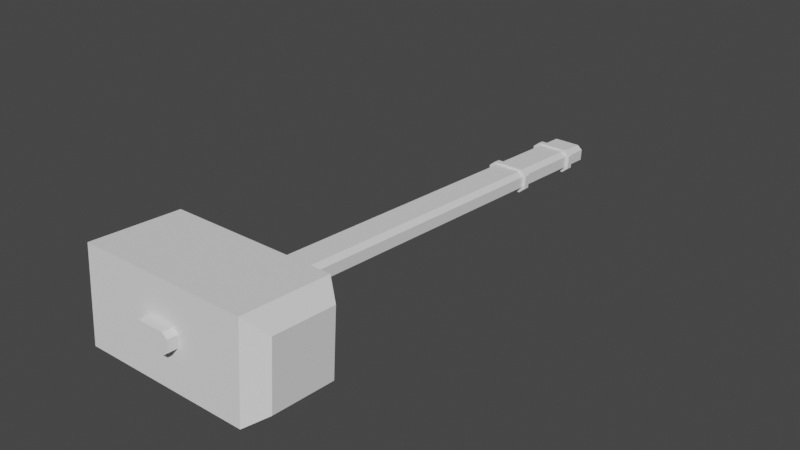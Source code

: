 # Source: hammah.blend  (saved by Blender 2.92.15; exported with 4.5.12 LTS)
import bpy
from mathutils import Matrix  # noqa: F401  (used for matrix-valued properties, if any)

bpy.ops.wm.read_factory_settings(use_empty=True)
scene = bpy.context.scene
scene.name = 'Scene'

# ---- collections
col_collection = bpy.data.collections.new('Collection'); scene.collection.children.link(col_collection)
col_collection_2 = bpy.data.collections.new('Collection 2'); scene.collection.children.link(col_collection_2)

# ---- world
world_world = bpy.data.worlds.new('World'); scene.world = world_world
world_world.use_nodes = True; world_world.node_tree.nodes.clear()
_N = world_world.node_tree.nodes; _L = world_world.node_tree.links
n0 = _N.new('ShaderNodeOutputWorld'); n0.name = 'World Output'; n0.location = (300, 300)
n1 = _N.new('ShaderNodeBackground'); n1.name = 'Background'; n1.location = (10, 300)
n1.inputs[0].default_value = (0.05088, 0.05088, 0.05088, 1.0)
_L.new(n1.outputs[0], n0.inputs[0])
n0.is_active_output = True
world_world.color = (0.05088, 0.05088, 0.05088)
world_world.use_sun_shadow = False
world_world.sun_shadow_jitter_overblur = 0.0

# ---- meshes
me_cube_002 = bpy.data.meshes.new('Cube.002')
me_cube_002.from_pydata([(-0.8319, -0.8847, -1.0), (-1.159, -0.5038, -1.0), (-1.159, -0.5038, 3.309), (-0.8319, -0.8847, 3.309), (-1.159, 0.5038, -1.0), (-0.8319, 0.8847, -1.0), (-0.8319, 0.8847, 3.309), (-1.159, 0.5038, 3.309), (1.159, -0.5038, -1.0), (0.8319, -0.8847, -1.0), (0.8319, -0.8847, 3.309), (1.159, -0.5038, 3.309), (0.8319, 0.8847, -1.0), (1.159, 0.5038, -1.0), (1.159, 0.5038, 3.309), (0.8319, 0.8847, 3.309), (-0.8319, -0.8847, -0.8083), (-0.8319, -0.8847, -0.1417), (-1.159, -0.5038, -0.1417), (-1.159, -0.5038, -0.8083), (-0.8319, 0.8847, -0.1417), (-0.8319, 0.8847, -0.8083), (-1.159, 0.5038, -0.8083), (-1.159, 0.5038, -0.1417), (1.159, 0.5038, -0.1417), (1.159, 0.5038, -0.8083), (0.8319, 0.8847, -0.8083), (0.8319, 0.8847, -0.1417), (0.8319, -0.8847, -0.1417), (0.8319, -0.8847, -0.8083), (1.159, -0.5038, -0.8083), (1.159, -0.5038, -0.1417), (-0.974, -1.11, -0.8083), (-0.974, -1.11, -0.1417), (-1.357, -0.6323, -0.1417), (-1.357, -0.6323, -0.8083), (-0.974, 1.11, -0.1417), (-0.974, 1.11, -0.8083), (-1.357, 0.6323, -0.8083), (-1.357, 0.6323, -0.1417), (1.357, 0.6323, -0.1417), (1.357, 0.6323, -0.8083), (0.974, 1.11, -0.8083), (0.974, 1.11, -0.1417), (0.974, -1.11, -0.1417), (0.974, -1.11, -0.8083), (1.357, -0.6323, -0.8083), (1.357, -0.6323, -0.1417), (-0.974, -1.11, -0.7615), (-0.974, -1.11, -0.1885), (-1.357, -0.6323, -0.1885), (-1.357, -0.6323, -0.7615), (-0.974, 1.11, -0.1885), (-0.974, 1.11, -0.7615), (-1.357, 0.6323, -0.7615), (-1.357, 0.6323, -0.1885), (1.357, 0.6323, -0.1885), (1.357, 0.6323, -0.7615), (0.974, 1.11, -0.7615), (0.974, 1.11, -0.1885), (0.974, -1.11, -0.1885), (0.974, -1.11, -0.7615), (1.357, -0.6323, -0.7615), (1.357, -0.6323, -0.1885), (-0.815, -0.9289, -0.7615), (-0.815, -0.9289, -0.1885), (-1.136, -0.529, -0.1885), (-1.136, -0.529, -0.7615), (-0.815, 0.9289, -0.1885), (-0.815, 0.9289, -0.7615), (-1.136, 0.529, -0.7615), (-1.136, 0.529, -0.1885), (1.136, 0.529, -0.1885), (1.136, 0.529, -0.7615), (0.815, 0.9289, -0.7615), (0.815, 0.9289, -0.1885), (0.815, -0.9289, -0.1885), (0.815, -0.9289, -0.7615), (1.136, -0.529, -0.7615), (1.136, -0.529, -0.1885), (-5.105, 4.111, 3.233), (-6.227, 2.89, 3.131), (-5.105, 0.9114, 3.233), (-6.227, 0.8897, 3.131), (-1.178, 4.111, 3.233), (-0.8204, 0.9114, 3.233), (-1.178, 1.442, 3.233), (-1.536, 0.9114, 3.233), (-1.178, 0.3811, 3.233), (-5.105, 0.4084, 3.233), (-6.226, 0.4146, 3.131), (-0.8029, 4.111, 3.233), (-5.105, 1.466, 3.233), (-6.227, 1.467, 3.131), (5.105, 4.111, 3.233), (0.0, 4.111, 3.233), (6.227, 2.89, 3.131), (5.105, 0.9114, 3.233), (6.227, 0.8897, 3.131), (0.0, 0.9114, 3.233), (1.178, 4.111, 3.233), (0.8204, 0.9114, 3.233), (1.178, 1.442, 3.233), (1.536, 0.9114, 3.233), (1.178, 0.3811, 3.233), (5.105, 0.4084, 3.233), (6.226, 0.4146, 3.131), (0.8029, 4.111, 3.233), (5.105, 1.466, 3.233), (6.227, 1.467, 3.131), (-5.105, -4.111, 3.233), (-6.227, -2.89, 3.131), (-5.105, 0.0, 3.233), (-6.227, 0.0, 3.131), (-5.105, -0.9114, 3.233), (-6.227, -0.8897, 3.131), (-1.178, -4.111, 3.233), (-1.178, 0.0, 3.233), (-0.8204, -0.9114, 3.233), (-1.178, -1.442, 3.233), (-1.536, -0.9114, 3.233), (-1.178, -0.3811, 3.233), (-5.105, -0.4084, 3.233), (-6.226, -0.4146, 3.131), (-0.8029, -4.111, 3.233), (-5.105, -1.466, 3.233), (-6.227, -1.467, 3.131), (5.105, -4.111, 3.233), (0.0, -4.111, 3.233), (6.227, -2.89, 3.131), (5.105, 0.0, 3.233), (6.227, 0.0, 3.131), (5.105, -0.9114, 3.233), (6.227, -0.8897, 3.131), (0.0, -0.9114, 3.233), (1.178, -4.111, 3.233), (1.178, 0.0, 3.233), (0.8204, -0.9114, 3.233), (1.178, -1.442, 3.233), (1.536, -0.9114, 3.233), (1.178, -0.3811, 3.233), (5.105, -0.4084, 3.233), (6.226, -0.4146, 3.131), (0.8029, -4.111, 3.233), (5.105, -1.466, 3.233), (6.227, -1.467, 3.131), (-5.105, 4.111, 2.545), (-6.227, 2.89, 2.647), (-5.105, 4.111, 2.889), (-6.227, 2.89, 2.889), (-5.105, 0.9114, 2.545), (-6.227, 0.8897, 2.647), (-6.227, 0.8897, 2.889), (-1.178, 4.111, 2.545), (-1.178, 4.111, 2.889), (-0.8204, 0.9114, 2.545), (-1.178, 1.442, 2.545), (-1.536, 0.9114, 2.545), (-1.178, 0.3811, 2.545), (-5.105, 0.4084, 2.545), (-6.226, 0.4146, 2.647), (-6.226, 0.4146, 2.889), (-0.8029, 4.111, 2.545), (-0.8029, 4.111, 2.889), (-0.8204, 0.9114, 2.889), (-1.178, 0.3811, 2.889), (-5.105, 1.466, 2.545), (-6.227, 1.467, 2.647), (-6.227, 1.466, 2.889), (5.105, 4.111, 2.545), (0.0, 4.111, 2.545), (6.227, 2.89, 2.647), (5.105, 4.111, 2.889), (0.0, 4.111, 2.889), (6.227, 2.89, 2.889), (5.105, 0.9114, 2.545), (6.227, 0.8897, 2.647), (6.227, 0.8897, 2.889), (0.0, 0.9114, 2.545), (1.178, 4.111, 2.545), (1.178, 4.111, 2.889), (0.8204, 0.9114, 2.545), (1.178, 1.442, 2.545), (1.536, 0.9114, 2.545), (1.178, 0.3811, 2.545), (5.105, 0.4084, 2.545), (6.226, 0.4146, 2.647), (6.226, 0.4146, 2.889), (0.8029, 4.111, 2.545), (0.8029, 4.111, 2.889), (0.0, 0.9114, 2.889), (0.8204, 0.9114, 2.889), (1.178, 0.3811, 2.889), (5.105, 1.466, 2.545), (6.227, 1.467, 2.647), (6.227, 1.466, 2.889), (-5.105, -4.111, 2.545), (-6.227, -2.89, 2.647), (-5.105, -4.111, 2.889), (-6.227, -2.89, 2.889), (-5.105, 0.0, 2.545), (-6.227, 0.0, 2.647), (-6.227, 0.0, 2.889), (-5.105, -0.9114, 2.545), (-6.227, -0.8897, 2.647), (-6.227, -0.8897, 2.889), (-1.178, -4.111, 2.545), (-1.178, -4.111, 2.889), (-1.178, 0.0, 2.545), (-0.8204, -0.9114, 2.545), (-1.178, -1.442, 2.545), (-1.536, -0.9114, 2.545), (-1.178, -0.3811, 2.545), (-5.105, -0.4084, 2.545), (-6.226, -0.4146, 2.647), (-6.226, -0.4146, 2.889), (-0.8029, -4.111, 2.545), (-0.8029, -4.111, 2.889), (-1.178, 0.0, 2.889), (-0.8204, -0.9114, 2.889), (-1.178, -0.3811, 2.889), (-5.105, -1.466, 2.545), (-6.227, -1.467, 2.647), (-6.227, -1.466, 2.889), (5.105, -4.111, 2.545), (0.0, -4.111, 2.545), (6.227, -2.89, 2.647), (5.105, -4.111, 2.889), (0.0, -4.111, 2.889), (6.227, -2.89, 2.889), (5.105, 0.0, 2.545), (6.227, 0.0, 2.647), (6.227, 0.0, 2.889), (5.105, -0.9114, 2.545), (6.227, -0.8897, 2.647), (6.227, -0.8897, 2.889), (0.0, -0.9114, 2.545), (1.178, -4.111, 2.545), (1.178, -4.111, 2.889), (1.178, 0.0, 2.545), (0.8204, -0.9114, 2.545), (1.178, -1.442, 2.545), (1.536, -0.9114, 2.545), (1.178, -0.3811, 2.545), (5.105, -0.4084, 2.545), (6.226, -0.4146, 2.647), (6.226, -0.4146, 2.889), (0.8029, -4.111, 2.545), (0.8029, -4.111, 2.889), (0.0, -0.9114, 2.889), (1.178, 0.0, 2.889), (0.8204, -0.9114, 2.889), (1.178, -0.3811, 2.889), (5.105, -1.466, 2.545), (6.227, -1.467, 2.647), (6.227, -1.466, 2.889)], [], [(10, 17, 28), (14, 31, 24), (10, 11, 15), (2, 23, 18), (6, 27, 20), (3, 18, 17), (5, 22, 21), (13, 26, 25), (9, 30, 29), (0, 1, 5), (28, 11, 10), (27, 36, 20), (24, 15, 14), (29, 46, 45), (20, 7, 6), (21, 42, 26), (16, 1, 0), (17, 44, 28), (21, 12, 5), (28, 47, 31), (19, 4, 1), (17, 34, 33), (25, 8, 13), (29, 32, 16), (29, 0, 9), (16, 35, 19), (61, 46, 62), (41, 58, 57), (53, 38, 54), (49, 34, 50), (36, 59, 52), (34, 55, 50), (40, 63, 56), (44, 49, 60), (27, 40, 43), (19, 38, 22), (26, 41, 25), (23, 34, 18), (20, 39, 23), (25, 46, 30), (21, 38, 37), (31, 40, 24), (45, 48, 32), (49, 76, 60), (57, 46, 41), (48, 67, 51), (51, 38, 35), (61, 78, 77), (37, 58, 42), (61, 64, 48), (48, 35, 32), (59, 68, 52), (52, 39, 36), (60, 79, 63), (40, 59, 43), (53, 74, 58), (60, 47, 44), (58, 73, 57), (76, 64, 77), (72, 78, 73), (66, 70, 67), (68, 74, 69), (65, 67, 64), (69, 71, 68), (73, 75, 72), (77, 79, 76), (49, 66, 65), (57, 78, 62), (52, 71, 55), (63, 72, 56), (53, 70, 69), (54, 67, 70), (59, 72, 75), (50, 71, 66), (92, 81, 93), (91, 173, 163), (93, 149, 168), (148, 81, 80), (84, 92, 86), (83, 89, 82), (88, 112, 117), (89, 87, 82), (80, 154, 148), (85, 87, 88), (91, 86, 85), (152, 90, 83), (113, 161, 202), (113, 89, 90), (84, 163, 154), (91, 99, 95), (117, 165, 88), (85, 190, 99), (88, 164, 85), (83, 168, 152), (82, 93, 83), (92, 87, 86), (108, 96, 94), (173, 107, 189), (174, 109, 195), (96, 172, 94), (100, 108, 94), (105, 98, 97), (130, 104, 136), (105, 103, 104), (180, 94, 172), (101, 103, 102), (102, 107, 101), (106, 177, 98), (187, 131, 232), (131, 105, 130), (189, 100, 180), (99, 107, 95), (192, 136, 104), (190, 101, 99), (191, 104, 101), (195, 98, 177), (97, 109, 108), (103, 108, 102), (125, 111, 110), (228, 124, 217), (199, 126, 223), (111, 198, 110), (116, 125, 110), (122, 115, 114), (112, 121, 117), (122, 120, 121), (207, 110, 198), (118, 120, 119), (119, 124, 118), (123, 205, 115), (215, 113, 202), (113, 122, 112), (217, 116, 207), (134, 124, 128), (220, 117, 121), (249, 118, 134), (219, 121, 118), (223, 115, 205), (114, 126, 125), (120, 125, 119), (144, 129, 145), (143, 228, 248), (145, 229, 255), (227, 129, 127), (135, 144, 138), (133, 141, 132), (140, 130, 136), (141, 139, 132), (127, 238, 227), (137, 139, 140), (143, 138, 137), (235, 142, 133), (131, 246, 232), (131, 141, 142), (135, 248, 238), (143, 134, 128), (136, 252, 140), (137, 249, 134), (140, 251, 137), (133, 255, 235), (132, 145, 133), (144, 139, 138), (166, 147, 146), (173, 162, 163), (149, 167, 168), (147, 148, 146), (153, 166, 146), (159, 151, 150), (200, 158, 208), (159, 157, 158), (154, 146, 148), (155, 157, 156), (156, 162, 155), (160, 152, 151), (161, 201, 202), (201, 159, 200), (163, 153, 154), (178, 162, 170), (165, 208, 158), (190, 155, 178), (164, 158, 155), (168, 151, 152), (150, 167, 166), (157, 166, 156), (193, 171, 194), (188, 173, 189), (194, 174, 195), (172, 171, 169), (179, 193, 182), (176, 185, 175), (184, 230, 239), (185, 183, 175), (169, 180, 172), (181, 183, 184), (188, 182, 181), (177, 186, 176), (231, 187, 232), (231, 185, 186), (179, 189, 180), (188, 178, 170), (239, 192, 184), (181, 190, 178), (184, 191, 181), (176, 195, 177), (175, 194, 176), (193, 183, 182), (221, 197, 222), (216, 228, 217), (222, 199, 223), (198, 197, 196), (206, 221, 210), (204, 213, 203), (212, 200, 208), (213, 211, 203), (196, 207, 198), (209, 211, 212), (216, 210, 209), (205, 214, 204), (201, 215, 202), (201, 213, 214), (206, 217, 207), (216, 236, 225), (208, 220, 212), (209, 249, 236), (212, 219, 209), (204, 223, 205), (203, 222, 204), (221, 211, 210), (253, 226, 224), (228, 247, 248), (229, 254, 255), (226, 227, 224), (237, 253, 224), (244, 234, 233), (230, 243, 239), (244, 242, 243), (238, 224, 227), (240, 242, 241), (241, 247, 240), (245, 235, 234), (246, 231, 232), (231, 244, 230), (248, 237, 238), (236, 247, 225), (252, 239, 243), (249, 240, 236), (251, 243, 240), (255, 234, 235), (233, 254, 253), (242, 253, 241), (10, 3, 17), (14, 11, 31), (11, 14, 15), (15, 6, 3), (6, 7, 3), (7, 2, 3), (3, 10, 15), (2, 7, 23), (6, 15, 27), (3, 2, 18), (5, 4, 22), (13, 12, 26), (9, 8, 30), (1, 4, 5), (5, 12, 9), (12, 13, 9), (13, 8, 9), (9, 0, 5), (28, 31, 11), (27, 43, 36), (24, 27, 15), (29, 30, 46), (20, 23, 7), (21, 37, 42), (16, 19, 1), (17, 33, 44), (21, 26, 12), (28, 44, 47), (19, 22, 4), (17, 18, 34), (25, 30, 8), (29, 45, 32), (29, 16, 0), (16, 32, 35), (61, 45, 46), (41, 42, 58), (53, 37, 38), (49, 33, 34), (36, 43, 59), (34, 39, 55), (40, 47, 63), (44, 33, 49), (27, 24, 40), (19, 35, 38), (26, 42, 41), (23, 39, 34), (20, 36, 39), (25, 41, 46), (21, 22, 38), (31, 47, 40), (45, 61, 48), (49, 65, 76), (57, 62, 46), (48, 64, 67), (51, 54, 38), (61, 62, 78), (37, 53, 58), (61, 77, 64), (48, 51, 35), (59, 75, 68), (52, 55, 39), (60, 76, 79), (40, 56, 59), (53, 69, 74), (60, 63, 47), (58, 74, 73), (76, 65, 64), (72, 79, 78), (66, 71, 70), (68, 75, 74), (65, 66, 67), (69, 70, 71), (73, 74, 75), (77, 78, 79), (49, 50, 66), (57, 73, 78), (52, 68, 71), (63, 79, 72), (53, 54, 70), (54, 51, 67), (59, 56, 72), (50, 55, 71), (92, 80, 81), (91, 95, 173), (93, 81, 149), (148, 149, 81), (84, 80, 92), (83, 90, 89), (88, 89, 112), (89, 88, 87), (80, 84, 154), (85, 86, 87), (91, 84, 86), (152, 161, 90), (113, 90, 161), (113, 112, 89), (84, 91, 163), (91, 85, 99), (117, 218, 165), (85, 164, 190), (88, 165, 164), (83, 93, 168), (82, 92, 93), (92, 82, 87), (108, 109, 96), (173, 95, 107), (174, 96, 109), (96, 174, 172), (100, 102, 108), (105, 106, 98), (130, 105, 104), (105, 97, 103), (180, 100, 94), (101, 104, 103), (102, 100, 107), (106, 187, 177), (187, 106, 131), (131, 106, 105), (189, 107, 100), (99, 101, 107), (192, 250, 136), (190, 191, 101), (191, 192, 104), (195, 109, 98), (97, 98, 109), (103, 97, 108), (125, 126, 111), (228, 128, 124), (199, 111, 126), (111, 199, 198), (116, 119, 125), (122, 123, 115), (112, 122, 121), (122, 114, 120), (207, 116, 110), (118, 121, 120), (119, 116, 124), (123, 215, 205), (215, 123, 113), (113, 123, 122), (217, 124, 116), (134, 118, 124), (220, 218, 117), (249, 219, 118), (219, 220, 121), (223, 126, 115), (114, 115, 126), (120, 114, 125), (144, 127, 129), (143, 128, 228), (145, 129, 229), (227, 229, 129), (135, 127, 144), (133, 142, 141), (140, 141, 130), (141, 140, 139), (127, 135, 238), (137, 138, 139), (143, 135, 138), (235, 246, 142), (131, 142, 246), (131, 130, 141), (135, 143, 248), (143, 137, 134), (136, 250, 252), (137, 251, 249), (140, 252, 251), (133, 145, 255), (132, 144, 145), (144, 132, 139), (166, 167, 147), (173, 170, 162), (149, 147, 167), (147, 149, 148), (153, 156, 166), (159, 160, 151), (200, 159, 158), (159, 150, 157), (154, 153, 146), (155, 158, 157), (156, 153, 162), (160, 161, 152), (161, 160, 201), (201, 160, 159), (163, 162, 153), (178, 155, 162), (165, 218, 208), (190, 164, 155), (164, 165, 158), (168, 167, 151), (150, 151, 167), (157, 150, 166), (193, 169, 171), (188, 170, 173), (194, 171, 174), (172, 174, 171), (179, 169, 193), (176, 186, 185), (184, 185, 230), (185, 184, 183), (169, 179, 180), (181, 182, 183), (188, 179, 182), (177, 187, 186), (231, 186, 187), (231, 230, 185), (179, 188, 189), (188, 181, 178), (239, 250, 192), (181, 191, 190), (184, 192, 191), (176, 194, 195), (175, 193, 194), (193, 175, 183), (221, 196, 197), (216, 225, 228), (222, 197, 199), (198, 199, 197), (206, 196, 221), (204, 214, 213), (212, 213, 200), (213, 212, 211), (196, 206, 207), (209, 210, 211), (216, 206, 210), (205, 215, 214), (201, 214, 215), (201, 200, 213), (206, 216, 217), (216, 209, 236), (208, 218, 220), (209, 219, 249), (212, 220, 219), (204, 222, 223), (203, 221, 222), (221, 203, 211), (253, 254, 226), (228, 225, 247), (229, 226, 254), (226, 229, 227), (237, 241, 253), (244, 245, 234), (230, 244, 243), (244, 233, 242), (238, 237, 224), (240, 243, 242), (241, 237, 247), (245, 246, 235), (246, 245, 231), (231, 245, 244), (248, 247, 237), (236, 240, 247), (252, 250, 239), (249, 251, 240), (251, 252, 243), (255, 254, 234), (233, 234, 254), (242, 233, 253)])
_uv = me_cube_002.uv_layers.new(name='UVMap')
_uv.uv.foreach_set('vector', [0.7904, 1.463, 0.8838, 2.49, 0.7904, 2.49, 0.1772, 2.49, 0.1207, 1.463, 0.1772, 1.463, 0.2979, 0.8407, 0.3193, 0.823, 0.3972, 0.8407, 0.02137, 1.463, 0.07792, 2.49, 0.02137, 2.49, 0.7904, 2.49, 0.697, 1.463, 0.7904, 1.463, 0.0, 1.463, 0.02137, 2.49, 2.98e-08, 2.49, 0.6153, 2.434, 0.6046, 2.48, 0.6046, 2.434, 0.6261, 2.603, 0.6153, 2.65, 0.6153, 2.603, 0.6261, 2.434, 0.6153, 2.48, 0.6153, 2.434, 0.2979, 0.931, 0.2765, 0.9487, 0.1986, 0.931, 0.0993, 1.463, 0.1207, 2.49, 0.0993, 2.49, 0.6844, 0.7042, 0.697, 0.8022, 0.6844, 0.7945, 0.1772, 1.463, 0.1986, 2.49, 0.1772, 2.49, 0.5598, 0.7042, 0.5456, 0.6757, 0.5724, 0.6965, 0.0993, 2.49, 0.07792, 1.463, 0.0993, 1.463, 0.4605, 0.7945, 0.4478, 0.6965, 0.4605, 0.7042, 0.6046, 2.65, 0.6153, 2.603, 0.6153, 2.65, 0.5851, 0.7945, 0.5724, 0.6965, 0.5851, 0.7042, 0.6476, 2.434, 0.6368, 2.637, 0.6368, 2.434, 0.5851, 0.7042, 0.5992, 0.6757, 0.6064, 0.6864, 0.6046, 2.603, 0.6153, 2.48, 0.6153, 2.603, 0.5851, 0.7945, 0.5992, 0.823, 0.5724, 0.8022, 0.6153, 2.603, 0.6261, 2.48, 0.6261, 2.603, 0.5598, 0.7042, 0.5724, 0.8022, 0.5598, 0.7945, 0.6368, 2.434, 0.6261, 2.637, 0.6261, 2.434, 0.5598, 0.7945, 0.5456, 0.823, 0.5384, 0.8122, 0.6476, 0.823, 0.6502, 0.8489, 0.6476, 0.8489, 0.6502, 0.9175, 0.6476, 0.9434, 0.6476, 0.9175, 0.6502, 0.823, 0.6528, 0.8489, 0.6502, 0.8489, 0.6581, 0.9434, 0.6555, 0.9175, 0.6581, 0.9175, 0.6607, 0.9286, 0.6634, 0.823, 0.6634, 0.9286, 0.6555, 0.9175, 0.6581, 0.8489, 0.6581, 0.9175, 0.6555, 0.8489, 0.6528, 0.9175, 0.6528, 0.8489, 0.666, 0.9286, 0.6686, 0.823, 0.6686, 0.9286, 0.6844, 0.7042, 0.6702, 0.6757, 0.697, 0.6965, 0.5384, 0.8122, 0.4746, 0.823, 0.4818, 0.8122, 0.4605, 0.7042, 0.4746, 0.6757, 0.4818, 0.6864, 0.663, 0.8122, 0.5992, 0.823, 0.6064, 0.8122, 0.6844, 0.7945, 0.6702, 0.823, 0.663, 0.8122, 0.4818, 0.6864, 0.5456, 0.6757, 0.5384, 0.6864, 0.4605, 0.7945, 0.4746, 0.823, 0.4478, 0.8022, 0.6064, 0.6864, 0.6702, 0.6757, 0.663, 0.6864, 0.666, 0.9286, 0.6634, 0.823, 0.666, 0.823, 0.3232, 0.8022, 0.313, 0.7051, 0.3232, 0.6965, 0.6476, 0.9175, 0.6502, 0.8489, 0.6502, 0.9175, 0.3232, 0.8022, 0.3558, 0.8109, 0.35, 0.823, 0.6502, 0.9175, 0.6528, 0.8489, 0.6528, 0.9175, 0.3232, 0.6965, 0.3558, 0.6877, 0.3334, 0.7051, 0.6607, 0.9286, 0.6581, 0.823, 0.6607, 0.823, 0.3232, 0.6965, 0.3334, 0.7935, 0.3232, 0.8022, 0.6502, 0.9434, 0.6528, 0.9175, 0.6528, 0.9434, 0.1986, 0.6965, 0.2088, 0.7935, 0.1986, 0.8022, 0.6581, 0.823, 0.6555, 0.8489, 0.6555, 0.823, 0.3232, 0.6965, 0.2906, 0.6877, 0.2964, 0.6757, 0.6555, 0.8489, 0.6528, 0.823, 0.6555, 0.823, 0.4478, 0.8022, 0.4376, 0.7051, 0.4478, 0.6965, 0.6528, 0.9434, 0.6555, 0.9175, 0.6555, 0.9434, 0.4478, 0.6965, 0.4152, 0.6877, 0.421, 0.6757, 0.5709, 2.434, 0.5387, 2.633, 0.5387, 2.434, 0.5066, 2.612, 0.5387, 2.483, 0.5387, 2.612, 0.4744, 2.612, 0.5066, 2.483, 0.5066, 2.612, 0.5724, 2.633, 0.6046, 2.434, 0.6046, 2.633, 0.4744, 2.661, 0.5066, 2.612, 0.5066, 2.661, 0.5066, 2.434, 0.4744, 2.483, 0.4744, 2.434, 0.5387, 2.612, 0.5066, 2.661, 0.5066, 2.612, 0.5387, 2.434, 0.5066, 2.483, 0.5066, 2.434, 0.3232, 0.8022, 0.2906, 0.8109, 0.313, 0.7935, 0.421, 0.6757, 0.3558, 0.6877, 0.35, 0.6757, 0.1986, 0.8022, 0.2312, 0.8109, 0.2254, 0.823, 0.2964, 0.6757, 0.2312, 0.6877, 0.2254, 0.6757, 0.4478, 0.8022, 0.4152, 0.8109, 0.4376, 0.7935, 0.421, 0.823, 0.3558, 0.8109, 0.4152, 0.8109, 0.1986, 0.6965, 0.2312, 0.6877, 0.2088, 0.7051, 0.2964, 0.823, 0.2312, 0.8109, 0.2906, 0.8109, 0.7744, 0.6148, 0.8543, 0.6757, 0.7744, 0.6757, 0.9228, -0.4841, 0.9421, -0.723, 0.9421, -0.4841, 0.9285, 1.582, 0.9421, 1.159, 0.9421, 1.583, 0.9421, 0.7958, 0.9285, 1.159, 0.9228, 0.7958, 0.9228, 0.4018, 0.7744, 0.6148, 0.773, 0.4018, 0.742, 0.6757, 0.715, 0.6148, 0.7432, 0.6148, 0.7135, 0.4018, 0.6921, 0.6148, 0.6921, 0.4018, 0.715, 0.6148, 0.7432, 0.4212, 0.7432, 0.6148, 0.9228, 0.7958, 0.9421, -0.3725, 0.9421, 0.7958, 0.7432, 0.3824, 0.7432, 0.4212, 0.7135, 0.4018, 0.9228, 0.3814, 0.773, 0.4018, 0.7432, 0.3824, 0.9421, 1.754, 0.9285, 1.895, 0.9285, 1.754, 0.9285, 2.019, 0.9421, 1.895, 0.9421, 2.019, 0.6921, 0.6757, 0.715, 0.6148, 0.7154, 0.6756, 0.9228, -0.3725, 0.9421, -0.4841, 0.9421, -0.3725, 0.9228, 0.3814, 0.7432, 0.3378, 0.9228, 0.3378, 0.8838, 0.824, 0.9031, 0.8447, 0.8838, 0.8447, 0.4744, 0.912, 0.4551, 0.8675, 0.4744, 0.8675, 0.8838, 0.8447, 0.9031, 0.8735, 0.8838, 0.8735, 0.9285, 1.754, 0.9421, 1.583, 0.9421, 1.754, 0.7432, 0.6148, 0.7744, 0.6757, 0.742, 0.6757, 0.7744, 0.6148, 0.7432, 0.4212, 0.773, 0.4018, 0.7744, 0.06088, 0.8543, 0.0, 0.9228, 0.06088, 0.9421, -0.723, 0.9228, -0.9618, 0.9421, -0.9618, 0.9807, 1.159, 0.9943, 1.582, 0.9807, 1.583, 0.9943, 1.159, 0.9807, 0.7958, 1.0, 0.7958, 0.9228, 0.2739, 0.7744, 0.06088, 0.9228, 0.06088, 0.715, 0.06088, 0.742, 0.0, 0.7432, 0.06088, 0.6921, 0.06088, 0.7135, 0.2739, 0.6921, 0.2739, 0.715, 0.06088, 0.7432, 0.2545, 0.7135, 0.2739, 0.9421, -1.073, 0.9228, -2.242, 0.9421, -2.242, 0.7432, 0.2933, 0.7432, 0.2545, 0.773, 0.2739, 0.773, 0.2739, 0.9228, 0.2943, 0.7432, 0.2933, 0.9943, 1.895, 0.9807, 1.754, 0.9943, 1.754, 0.9807, 1.895, 0.9943, 2.019, 0.9807, 2.019, 0.6921, 0.0, 0.715, 0.06088, 0.6921, 0.06088, 0.9421, -0.9618, 0.9228, -1.073, 0.9421, -1.073, 0.7432, 0.3378, 0.9228, 0.2943, 0.9228, 0.3378, 0.9031, 0.7045, 0.8838, 0.7251, 0.8838, 0.7045, 0.4551, 0.8675, 0.4744, 0.823, 0.4744, 0.8675, 0.9031, 0.6757, 0.8838, 0.7045, 0.8838, 0.6757, 0.9807, 1.583, 0.9943, 1.754, 0.9807, 1.754, 0.7432, 0.06088, 0.7744, 0.0, 0.7744, 0.06088, 0.7432, 0.2545, 0.7744, 0.06088, 0.773, 0.2739, 0.6098, 0.6148, 0.5299, 0.6757, 0.4614, 0.6148, 0.9807, -0.723, 1.0, -0.4841, 0.9807, -0.4841, 0.9421, 2.879, 0.9285, 2.455, 0.9421, 2.455, 0.9285, 2.879, 0.9421, 3.242, 0.9228, 3.242, 0.4614, 0.4018, 0.6098, 0.6148, 0.4614, 0.6148, 0.6692, 0.6148, 0.6422, 0.6757, 0.6409, 0.6148, 0.6921, 0.6148, 0.6707, 0.4018, 0.6921, 0.4018, 0.6692, 0.6148, 0.6409, 0.4212, 0.6707, 0.4018, 0.9807, -0.3725, 1.0, 0.7958, 0.9807, 0.7958, 0.6409, 0.3824, 0.6409, 0.4212, 0.6112, 0.4018, 0.6112, 0.4018, 0.4614, 0.3814, 0.6409, 0.3824, 0.9285, 2.142, 0.9421, 2.283, 0.9285, 2.283, 0.9421, 2.142, 0.9285, 2.019, 0.9421, 2.019, 0.6921, 0.6757, 0.6692, 0.6148, 0.6921, 0.6148, 0.9807, -0.4841, 1.0, -0.3725, 0.9807, -0.3725, 0.6409, 0.3378, 0.4614, 0.3814, 0.4614, 0.3378, 0.9031, 0.8034, 0.8838, 0.824, 0.8838, 0.8034, 0.4165, 0.8675, 0.4358, 0.823, 0.4358, 0.8675, 0.9031, 0.7746, 0.8838, 0.8034, 0.8838, 0.7746, 0.9421, 2.455, 0.9285, 2.283, 0.9421, 2.283, 0.6409, 0.6148, 0.6098, 0.6757, 0.6098, 0.6148, 0.6409, 0.4212, 0.6098, 0.6148, 0.6112, 0.4018, 0.6098, 0.06088, 0.5299, 0.0, 0.6098, 0.0, 1.0, -0.9618, 0.9807, -0.723, 0.9807, -0.9618, 0.9943, 2.455, 0.9807, 2.879, 0.9807, 2.455, 0.9807, 3.242, 0.9943, 2.879, 1.0, 3.242, 0.4614, 0.2739, 0.6098, 0.06088, 0.6112, 0.2739, 0.6422, 0.0, 0.6692, 0.06088, 0.6409, 0.06088, 0.6707, 0.2739, 0.6921, 0.06088, 0.6921, 0.2739, 0.6692, 0.06088, 0.6409, 0.2545, 0.6409, 0.06088, 1.0, -2.242, 0.9807, -1.073, 0.9807, -2.242, 0.6409, 0.2933, 0.6409, 0.2545, 0.6707, 0.2739, 0.4614, 0.2943, 0.6112, 0.2739, 0.6409, 0.2933, 0.9807, 2.283, 0.9943, 2.142, 0.9943, 2.283, 0.9943, 2.019, 0.9807, 2.142, 0.9807, 2.019, 0.6921, 0.0, 0.6692, 0.06088, 0.6688, 5.461e-05, 1.0, -1.073, 0.9807, -0.9618, 0.9807, -1.073, 0.4614, 0.2943, 0.6409, 0.3378, 0.4614, 0.3378, 0.8838, 0.7251, 0.9031, 0.7458, 0.8838, 0.7458, 0.4358, 0.912, 0.4165, 0.8675, 0.4358, 0.8675, 0.8838, 0.7458, 0.9031, 0.7746, 0.8838, 0.7746, 0.9943, 2.283, 0.9807, 2.455, 0.9807, 2.283, 0.6409, 0.06088, 0.6098, 0.0, 0.6422, 0.0, 0.6098, 0.06088, 0.6409, 0.2545, 0.6112, 0.2739, 0.1484, 0.6148, 0.0685, 0.6757, 5.352e-08, 0.6148, 0.9421, -0.723, 0.9614, -0.4841, 0.9421, -0.4841, 0.9421, 1.159, 0.9557, 1.582, 0.9421, 1.583, 0.9557, 1.159, 0.9421, 0.7958, 0.9614, 0.7958, 2.676e-08, 0.4018, 0.1484, 0.6148, 5.352e-08, 0.6148, 0.2078, 0.6148, 0.1808, 0.6757, 0.1796, 0.6148, 0.2307, 0.6148, 0.2093, 0.4018, 0.2307, 0.4018, 0.2078, 0.6148, 0.1796, 0.4212, 0.2093, 0.4018, 0.9421, -0.3725, 0.9614, 0.7958, 0.9421, 0.7958, 0.1796, 0.3824, 0.1796, 0.4212, 0.1498, 0.4018, 0.1498, 0.4018, 2.676e-08, 0.3814, 0.1796, 0.3824, 0.9557, 1.895, 0.9421, 1.754, 0.9557, 1.754, 0.9421, 1.895, 0.9557, 2.019, 0.9421, 2.019, 0.2307, 0.6757, 0.2078, 0.6148, 0.2307, 0.6148, 0.9421, -0.4841, 0.9614, -0.3725, 0.9421, -0.3725, 0.1796, 0.3378, 2.676e-08, 0.3814, 2.676e-08, 0.3378, 0.9031, 0.8447, 0.9224, 0.824, 0.9224, 0.8447, 0.4551, 0.8675, 0.4358, 0.912, 0.4358, 0.8675, 0.9031, 0.8735, 0.9224, 0.8447, 0.9224, 0.8735, 0.9421, 1.583, 0.9557, 1.754, 0.9421, 1.754, 0.1796, 0.6148, 0.1484, 0.6757, 0.1484, 0.6148, 0.1796, 0.4212, 0.1484, 0.6148, 0.1498, 0.4018, 0.1484, 0.06088, 0.0685, 0.0, 0.1484, 0.0, 0.9614, -0.9618, 0.9421, -0.723, 0.9421, -0.9618, 0.9671, 1.582, 0.9807, 1.159, 0.9807, 1.583, 0.9807, 0.7958, 0.9671, 1.159, 0.9614, 0.7958, 2.676e-08, 0.2739, 0.1484, 0.06088, 0.1498, 0.2739, 0.1808, 0.0, 0.2078, 0.06088, 0.1796, 0.06088, 0.2093, 0.2739, 0.2307, 0.06088, 0.2307, 0.2739, 0.2078, 0.06088, 0.1796, 0.2545, 0.1796, 0.06088, 0.9614, -2.242, 0.9421, -1.073, 0.9421, -2.242, 0.1796, 0.2933, 0.1796, 0.2545, 0.2093, 0.2739, 2.676e-08, 0.2943, 0.1498, 0.2739, 0.1796, 0.2933, 0.9807, 1.754, 0.9671, 1.895, 0.9671, 1.754, 0.9671, 2.019, 0.9807, 1.895, 0.9807, 2.019, 0.2307, 0.0, 0.2078, 0.06088, 0.2074, 5.461e-05, 0.9614, -1.073, 0.9421, -0.9618, 0.9421, -1.073, 2.676e-08, 0.2943, 0.1796, 0.3378, 2.676e-08, 0.3378, 0.9224, 0.7251, 0.9031, 0.7045, 0.9224, 0.7045, 0.4358, 0.823, 0.4551, 0.8675, 0.4358, 0.8675, 0.9224, 0.7045, 0.9031, 0.6757, 0.9224, 0.6757, 0.9671, 1.754, 0.9807, 1.583, 0.9807, 1.754, 0.1796, 0.06088, 0.1484, 0.0, 0.1808, 0.0, 0.1484, 0.06088, 0.1796, 0.2545, 0.1498, 0.2739, 0.313, 0.6148, 0.3929, 0.6757, 0.313, 0.6757, 0.9614, -0.4841, 0.9807, -0.723, 0.9807, -0.4841, 0.9557, 2.455, 0.9421, 2.879, 0.9421, 2.455, 0.9421, 3.242, 0.9557, 2.879, 0.9614, 3.242, 0.4614, 0.4018, 0.313, 0.6148, 0.3116, 0.4018, 0.2806, 0.6757, 0.2536, 0.6148, 0.2818, 0.6148, 0.2521, 0.4018, 0.2307, 0.6148, 0.2307, 0.4018, 0.2536, 0.6148, 0.2818, 0.4212, 0.2818, 0.6148, 0.9614, 0.7958, 0.9807, -0.3725, 0.9807, 0.7958, 0.2818, 0.3824, 0.2818, 0.4212, 0.2521, 0.4018, 0.4614, 0.3814, 0.3116, 0.4018, 0.2818, 0.3824, 0.9421, 2.283, 0.9557, 2.142, 0.9557, 2.283, 0.9557, 2.019, 0.9421, 2.142, 0.9421, 2.019, 0.2307, 0.6757, 0.2536, 0.6148, 0.254, 0.6756, 0.9614, -0.3725, 0.9807, -0.4841, 0.9807, -0.3725, 0.4614, 0.3814, 0.2818, 0.3378, 0.4614, 0.3378, 0.9224, 0.824, 0.9031, 0.8034, 0.9224, 0.8034, 0.3972, 0.823, 0.4165, 0.8675, 0.3972, 0.8675, 0.9224, 0.8034, 0.9031, 0.7746, 0.9224, 0.7746, 0.9557, 2.283, 0.9421, 2.455, 0.9421, 2.283, 0.2818, 0.6148, 0.313, 0.6757, 0.2806, 0.6757, 0.313, 0.6148, 0.2818, 0.4212, 0.3116, 0.4018, 0.313, 0.06088, 0.3929, 0.0, 0.4614, 0.06088, 0.9807, -0.723, 0.9614, -0.9618, 0.9807, -0.9618, 0.9807, 2.879, 0.9671, 2.455, 0.9807, 2.455, 0.9671, 2.879, 0.9807, 3.242, 0.9614, 3.242, 0.4614, 0.2739, 0.313, 0.06088, 0.4614, 0.06088, 0.2536, 0.06088, 0.2806, 0.0, 0.2818, 0.06088, 0.2307, 0.06088, 0.2521, 0.2739, 0.2307, 0.2739, 0.2536, 0.06088, 0.2818, 0.2545, 0.2521, 0.2739, 0.9807, -1.073, 0.9614, -2.242, 0.9807, -2.242, 0.2818, 0.2933, 0.2818, 0.2545, 0.3116, 0.2739, 0.3116, 0.2739, 0.4614, 0.2943, 0.2818, 0.2933, 0.9671, 2.142, 0.9807, 2.283, 0.9671, 2.283, 0.9807, 2.142, 0.9671, 2.019, 0.9807, 2.019, 0.2307, 0.0, 0.2536, 0.06088, 0.2307, 0.06088, 0.9807, -0.9618, 0.9614, -1.073, 0.9807, -1.073, 0.2818, 0.3378, 0.4614, 0.2943, 0.4614, 0.3378, 0.9031, 0.7458, 0.9224, 0.7251, 0.9224, 0.7458, 0.4165, 0.8675, 0.3972, 0.912, 0.3972, 0.8675, 0.9031, 0.7746, 0.9224, 0.7458, 0.9224, 0.7746, 0.9807, 2.455, 0.9671, 2.283, 0.9807, 2.283, 0.2818, 0.06088, 0.313, 0.0, 0.313, 0.06088, 0.2818, 0.2545, 0.313, 0.06088, 0.3116, 0.2739, 0.7904, 1.463, 0.8838, 1.463, 0.8838, 2.49, 0.1772, 2.49, 0.1207, 2.49, 0.1207, 1.463, 0.3193, 0.823, 0.3758, 0.823, 0.3972, 0.8407, 0.3972, 0.8407, 0.3972, 0.931, 0.2979, 0.931, 0.3972, 0.931, 0.3758, 0.9487, 0.2979, 0.931, 0.3758, 0.9487, 0.3193, 0.9487, 0.2979, 0.931, 0.2979, 0.931, 0.2979, 0.8407, 0.3972, 0.8407, 0.02137, 1.463, 0.07792, 1.463, 0.07792, 2.49, 0.7904, 2.49, 0.697, 2.49, 0.697, 1.463, 0.0, 1.463, 0.02137, 1.463, 0.02137, 2.49, 0.6153, 2.434, 0.6153, 2.48, 0.6046, 2.48, 0.6261, 2.603, 0.6261, 2.65, 0.6153, 2.65, 0.6261, 2.434, 0.6261, 2.48, 0.6153, 2.48, 0.2765, 0.9487, 0.22, 0.9487, 0.1986, 0.931, 0.1986, 0.931, 0.1986, 0.8407, 0.2979, 0.8407, 0.1986, 0.8407, 0.22, 0.823, 0.2979, 0.8407, 0.22, 0.823, 0.2765, 0.823, 0.2979, 0.8407, 0.2979, 0.8407, 0.2979, 0.931, 0.1986, 0.931, 0.0993, 1.463, 0.1207, 1.463, 0.1207, 2.49, 0.6844, 0.7042, 0.697, 0.6965, 0.697, 0.8022, 0.1772, 1.463, 0.1986, 1.463, 0.1986, 2.49, 0.5598, 0.7042, 0.5384, 0.6864, 0.5456, 0.6757, 0.0993, 2.49, 0.07792, 2.49, 0.07792, 1.463, 0.4605, 0.7945, 0.4478, 0.8022, 0.4478, 0.6965, 0.6046, 2.65, 0.6046, 2.603, 0.6153, 2.603, 0.5851, 0.7945, 0.5724, 0.8022, 0.5724, 0.6965, 0.6476, 2.434, 0.6476, 2.637, 0.6368, 2.637, 0.5851, 0.7042, 0.5724, 0.6965, 0.5992, 0.6757, 0.6046, 2.603, 0.6046, 2.48, 0.6153, 2.48, 0.5851, 0.7945, 0.6064, 0.8122, 0.5992, 0.823, 0.6153, 2.603, 0.6153, 2.48, 0.6261, 2.48, 0.5598, 0.7042, 0.5724, 0.6965, 0.5724, 0.8022, 0.6368, 2.434, 0.6368, 2.637, 0.6261, 2.637, 0.5598, 0.7945, 0.5724, 0.8022, 0.5456, 0.823, 0.6476, 0.823, 0.6502, 0.823, 0.6502, 0.8489, 0.6502, 0.9175, 0.6502, 0.9434, 0.6476, 0.9434, 0.6502, 0.823, 0.6528, 0.823, 0.6528, 0.8489, 0.6581, 0.9434, 0.6555, 0.9434, 0.6555, 0.9175, 0.6607, 0.9286, 0.6607, 0.823, 0.6634, 0.823, 0.6555, 0.9175, 0.6555, 0.8489, 0.6581, 0.8489, 0.6555, 0.8489, 0.6555, 0.9175, 0.6528, 0.9175, 0.666, 0.9286, 0.666, 0.823, 0.6686, 0.823, 0.6844, 0.7042, 0.663, 0.6864, 0.6702, 0.6757, 0.5384, 0.8122, 0.5456, 0.823, 0.4746, 0.823, 0.4605, 0.7042, 0.4478, 0.6965, 0.4746, 0.6757, 0.663, 0.8122, 0.6702, 0.823, 0.5992, 0.823, 0.6844, 0.7945, 0.697, 0.8022, 0.6702, 0.823, 0.4818, 0.6864, 0.4746, 0.6757, 0.5456, 0.6757, 0.4605, 0.7945, 0.4818, 0.8122, 0.4746, 0.823, 0.6064, 0.6864, 0.5992, 0.6757, 0.6702, 0.6757, 0.666, 0.9286, 0.6634, 0.9286, 0.6634, 0.823, 0.3232, 0.8022, 0.313, 0.7935, 0.313, 0.7051, 0.6476, 0.9175, 0.6476, 0.8489, 0.6502, 0.8489, 0.3232, 0.8022, 0.3334, 0.7935, 0.3558, 0.8109, 0.6502, 0.9175, 0.6502, 0.8489, 0.6528, 0.8489, 0.3232, 0.6965, 0.35, 0.6757, 0.3558, 0.6877, 0.6607, 0.9286, 0.6581, 0.9286, 0.6581, 0.823, 0.3232, 0.6965, 0.3334, 0.7051, 0.3334, 0.7935, 0.6502, 0.9434, 0.6502, 0.9175, 0.6528, 0.9175, 0.1986, 0.6965, 0.2088, 0.7051, 0.2088, 0.7935, 0.6581, 0.823, 0.6581, 0.8489, 0.6555, 0.8489, 0.3232, 0.6965, 0.313, 0.7051, 0.2906, 0.6877, 0.6555, 0.8489, 0.6528, 0.8489, 0.6528, 0.823, 0.4478, 0.8022, 0.4376, 0.7935, 0.4376, 0.7051, 0.6528, 0.9434, 0.6528, 0.9175, 0.6555, 0.9175, 0.4478, 0.6965, 0.4376, 0.7051, 0.4152, 0.6877, 0.5709, 2.434, 0.5709, 2.633, 0.5387, 2.633, 0.5066, 2.612, 0.5066, 2.483, 0.5387, 2.483, 0.4744, 2.612, 0.4744, 2.483, 0.5066, 2.483, 0.5724, 2.633, 0.5724, 2.434, 0.6046, 2.434, 0.4744, 2.661, 0.4744, 2.612, 0.5066, 2.612, 0.5066, 2.434, 0.5066, 2.483, 0.4744, 2.483, 0.5387, 2.612, 0.5387, 2.661, 0.5066, 2.661, 0.5387, 2.434, 0.5387, 2.483, 0.5066, 2.483, 0.3232, 0.8022, 0.2964, 0.823, 0.2906, 0.8109, 0.421, 0.6757, 0.4152, 0.6877, 0.3558, 0.6877, 0.1986, 0.8022, 0.2088, 0.7935, 0.2312, 0.8109, 0.2964, 0.6757, 0.2906, 0.6877, 0.2312, 0.6877, 0.4478, 0.8022, 0.421, 0.823, 0.4152, 0.8109, 0.421, 0.823, 0.35, 0.823, 0.3558, 0.8109, 0.1986, 0.6965, 0.2254, 0.6757, 0.2312, 0.6877, 0.2964, 0.823, 0.2254, 0.823, 0.2312, 0.8109, 0.7744, 0.6148, 0.9228, 0.6148, 0.8543, 0.6757, 0.9228, -0.4841, 0.9228, -0.723, 0.9421, -0.723, 0.9285, 1.582, 0.9285, 1.159, 0.9421, 1.159, 0.9421, 0.7958, 0.9421, 1.159, 0.9285, 1.159, 0.9228, 0.4018, 0.9228, 0.6148, 0.7744, 0.6148, 0.742, 0.6757, 0.7154, 0.6756, 0.715, 0.6148, 0.7135, 0.4018, 0.715, 0.6148, 0.6921, 0.6148, 0.715, 0.6148, 0.7135, 0.4018, 0.7432, 0.4212, 0.9228, 0.7958, 0.9228, -0.3725, 0.9421, -0.3725, 0.7432, 0.3824, 0.773, 0.4018, 0.7432, 0.4212, 0.9228, 0.3814, 0.9228, 0.4018, 0.773, 0.4018, 0.9421, 1.754, 0.9421, 1.895, 0.9285, 1.895, 0.9285, 2.019, 0.9285, 1.895, 0.9421, 1.895, 0.6921, 0.6757, 0.6921, 0.6148, 0.715, 0.6148, 0.9228, -0.3725, 0.9228, -0.4841, 0.9421, -0.4841, 0.9228, 0.3814, 0.7432, 0.3824, 0.7432, 0.3378, 0.8838, 0.824, 0.9031, 0.824, 0.9031, 0.8447, 0.4744, 0.912, 0.4551, 0.912, 0.4551, 0.8675, 0.8838, 0.8447, 0.9031, 0.8447, 0.9031, 0.8735, 0.9285, 1.754, 0.9285, 1.582, 0.9421, 1.583, 0.7432, 0.6148, 0.7744, 0.6148, 0.7744, 0.6757, 0.7744, 0.6148, 0.7432, 0.6148, 0.7432, 0.4212, 0.7744, 0.06088, 0.7744, 0.0, 0.8543, 0.0, 0.9421, -0.723, 0.9228, -0.723, 0.9228, -0.9618, 0.9807, 1.159, 0.9943, 1.159, 0.9943, 1.582, 0.9943, 1.159, 0.9807, 1.159, 0.9807, 0.7958, 0.9228, 0.2739, 0.773, 0.2739, 0.7744, 0.06088, 0.715, 0.06088, 0.7154, 5.461e-05, 0.742, 0.0, 0.6921, 0.06088, 0.715, 0.06088, 0.7135, 0.2739, 0.715, 0.06088, 0.7432, 0.06088, 0.7432, 0.2545, 0.9421, -1.073, 0.9228, -1.073, 0.9228, -2.242, 0.7432, 0.2933, 0.7135, 0.2739, 0.7432, 0.2545, 0.773, 0.2739, 0.9228, 0.2739, 0.9228, 0.2943, 0.9943, 1.895, 0.9807, 1.895, 0.9807, 1.754, 0.9807, 1.895, 0.9943, 1.895, 0.9943, 2.019, 0.6921, 0.0, 0.7154, 5.461e-05, 0.715, 0.06088, 0.9421, -0.9618, 0.9228, -0.9618, 0.9228, -1.073, 0.7432, 0.3378, 0.7432, 0.2933, 0.9228, 0.2943, 0.9031, 0.7045, 0.9031, 0.7251, 0.8838, 0.7251, 0.4551, 0.8675, 0.4551, 0.823, 0.4744, 0.823, 0.9031, 0.6757, 0.9031, 0.7045, 0.8838, 0.7045, 0.9807, 1.583, 0.9943, 1.582, 0.9943, 1.754, 0.7432, 0.06088, 0.742, 0.0, 0.7744, 0.0, 0.7432, 0.2545, 0.7432, 0.06088, 0.7744, 0.06088, 0.6098, 0.6148, 0.6098, 0.6757, 0.5299, 0.6757, 0.9807, -0.723, 1.0, -0.723, 1.0, -0.4841, 0.9421, 2.879, 0.9285, 2.879, 0.9285, 2.455, 0.9285, 2.879, 0.9421, 2.879, 0.9421, 3.242, 0.4614, 0.4018, 0.6112, 0.4018, 0.6098, 0.6148, 0.6692, 0.6148, 0.6688, 0.6756, 0.6422, 0.6757, 0.6921, 0.6148, 0.6692, 0.6148, 0.6707, 0.4018, 0.6692, 0.6148, 0.6409, 0.6148, 0.6409, 0.4212, 0.9807, -0.3725, 1.0, -0.3725, 1.0, 0.7958, 0.6409, 0.3824, 0.6707, 0.4018, 0.6409, 0.4212, 0.6112, 0.4018, 0.4614, 0.4018, 0.4614, 0.3814, 0.9285, 2.142, 0.9421, 2.142, 0.9421, 2.283, 0.9421, 2.142, 0.9285, 2.142, 0.9285, 2.019, 0.6921, 0.6757, 0.6688, 0.6756, 0.6692, 0.6148, 0.9807, -0.4841, 1.0, -0.4841, 1.0, -0.3725, 0.6409, 0.3378, 0.6409, 0.3824, 0.4614, 0.3814, 0.9031, 0.8034, 0.9031, 0.824, 0.8838, 0.824, 0.4165, 0.8675, 0.4165, 0.823, 0.4358, 0.823, 0.9031, 0.7746, 0.9031, 0.8034, 0.8838, 0.8034, 0.9421, 2.455, 0.9285, 2.455, 0.9285, 2.283, 0.6409, 0.6148, 0.6422, 0.6757, 0.6098, 0.6757, 0.6409, 0.4212, 0.6409, 0.6148, 0.6098, 0.6148, 0.6098, 0.06088, 0.4614, 0.06088, 0.5299, 0.0, 1.0, -0.9618, 1.0, -0.723, 0.9807, -0.723, 0.9943, 2.455, 0.9943, 2.879, 0.9807, 2.879, 0.9807, 3.242, 0.9807, 2.879, 0.9943, 2.879, 0.4614, 0.2739, 0.4614, 0.06088, 0.6098, 0.06088, 0.6422, 0.0, 0.6688, 5.461e-05, 0.6692, 0.06088, 0.6707, 0.2739, 0.6692, 0.06088, 0.6921, 0.06088, 0.6692, 0.06088, 0.6707, 0.2739, 0.6409, 0.2545, 1.0, -2.242, 1.0, -1.073, 0.9807, -1.073, 0.6409, 0.2933, 0.6112, 0.2739, 0.6409, 0.2545, 0.4614, 0.2943, 0.4614, 0.2739, 0.6112, 0.2739, 0.9807, 2.283, 0.9807, 2.142, 0.9943, 2.142, 0.9943, 2.019, 0.9943, 2.142, 0.9807, 2.142, 0.6921, 0.0, 0.6921, 0.06088, 0.6692, 0.06088, 1.0, -1.073, 1.0, -0.9618, 0.9807, -0.9618, 0.4614, 0.2943, 0.6409, 0.2933, 0.6409, 0.3378, 0.8838, 0.7251, 0.9031, 0.7251, 0.9031, 0.7458, 0.4358, 0.912, 0.4165, 0.912, 0.4165, 0.8675, 0.8838, 0.7458, 0.9031, 0.7458, 0.9031, 0.7746, 0.9943, 2.283, 0.9943, 2.455, 0.9807, 2.455, 0.6409, 0.06088, 0.6098, 0.06088, 0.6098, 0.0, 0.6098, 0.06088, 0.6409, 0.06088, 0.6409, 0.2545, 0.1484, 0.6148, 0.1484, 0.6757, 0.0685, 0.6757, 0.9421, -0.723, 0.9614, -0.723, 0.9614, -0.4841, 0.9421, 1.159, 0.9557, 1.159, 0.9557, 1.582, 0.9557, 1.159, 0.9421, 1.159, 0.9421, 0.7958, 2.676e-08, 0.4018, 0.1498, 0.4018, 0.1484, 0.6148, 0.2078, 0.6148, 0.2074, 0.6756, 0.1808, 0.6757, 0.2307, 0.6148, 0.2078, 0.6148, 0.2093, 0.4018, 0.2078, 0.6148, 0.1796, 0.6148, 0.1796, 0.4212, 0.9421, -0.3725, 0.9614, -0.3725, 0.9614, 0.7958, 0.1796, 0.3824, 0.2093, 0.4018, 0.1796, 0.4212, 0.1498, 0.4018, 2.676e-08, 0.4018, 2.676e-08, 0.3814, 0.9557, 1.895, 0.9421, 1.895, 0.9421, 1.754, 0.9421, 1.895, 0.9557, 1.895, 0.9557, 2.019, 0.2307, 0.6757, 0.2074, 0.6756, 0.2078, 0.6148, 0.9421, -0.4841, 0.9614, -0.4841, 0.9614, -0.3725, 0.1796, 0.3378, 0.1796, 0.3824, 2.676e-08, 0.3814, 0.9031, 0.8447, 0.9031, 0.824, 0.9224, 0.824, 0.4551, 0.8675, 0.4551, 0.912, 0.4358, 0.912, 0.9031, 0.8735, 0.9031, 0.8447, 0.9224, 0.8447, 0.9421, 1.583, 0.9557, 1.582, 0.9557, 1.754, 0.1796, 0.6148, 0.1808, 0.6757, 0.1484, 0.6757, 0.1796, 0.4212, 0.1796, 0.6148, 0.1484, 0.6148, 0.1484, 0.06088, 0.0, 0.06088, 0.0685, 0.0, 0.9614, -0.9618, 0.9614, -0.723, 0.9421, -0.723, 0.9671, 1.582, 0.9671, 1.159, 0.9807, 1.159, 0.9807, 0.7958, 0.9807, 1.159, 0.9671, 1.159, 2.676e-08, 0.2739, 0.0, 0.06088, 0.1484, 0.06088, 0.1808, 0.0, 0.2074, 5.461e-05, 0.2078, 0.06088, 0.2093, 0.2739, 0.2078, 0.06088, 0.2307, 0.06088, 0.2078, 0.06088, 0.2093, 0.2739, 0.1796, 0.2545, 0.9614, -2.242, 0.9614, -1.073, 0.9421, -1.073, 0.1796, 0.2933, 0.1498, 0.2739, 0.1796, 0.2545, 2.676e-08, 0.2943, 2.676e-08, 0.2739, 0.1498, 0.2739, 0.9807, 1.754, 0.9807, 1.895, 0.9671, 1.895, 0.9671, 2.019, 0.9671, 1.895, 0.9807, 1.895, 0.2307, 0.0, 0.2307, 0.06088, 0.2078, 0.06088, 0.9614, -1.073, 0.9614, -0.9618, 0.9421, -0.9618, 2.676e-08, 0.2943, 0.1796, 0.2933, 0.1796, 0.3378, 0.9224, 0.7251, 0.9031, 0.7251, 0.9031, 0.7045, 0.4358, 0.823, 0.4551, 0.823, 0.4551, 0.8675, 0.9224, 0.7045, 0.9031, 0.7045, 0.9031, 0.6757, 0.9671, 1.754, 0.9671, 1.582, 0.9807, 1.583, 0.1796, 0.06088, 0.1484, 0.06088, 0.1484, 0.0, 0.1484, 0.06088, 0.1796, 0.06088, 0.1796, 0.2545, 0.313, 0.6148, 0.4614, 0.6148, 0.3929, 0.6757, 0.9614, -0.4841, 0.9614, -0.723, 0.9807, -0.723, 0.9557, 2.455, 0.9557, 2.879, 0.9421, 2.879, 0.9421, 3.242, 0.9421, 2.879, 0.9557, 2.879, 0.4614, 0.4018, 0.4614, 0.6148, 0.313, 0.6148, 0.2806, 0.6757, 0.254, 0.6756, 0.2536, 0.6148, 0.2521, 0.4018, 0.2536, 0.6148, 0.2307, 0.6148, 0.2536, 0.6148, 0.2521, 0.4018, 0.2818, 0.4212, 0.9614, 0.7958, 0.9614, -0.3725, 0.9807, -0.3725, 0.2818, 0.3824, 0.3116, 0.4018, 0.2818, 0.4212, 0.4614, 0.3814, 0.4614, 0.4018, 0.3116, 0.4018, 0.9421, 2.283, 0.9421, 2.142, 0.9557, 2.142, 0.9557, 2.019, 0.9557, 2.142, 0.9421, 2.142, 0.2307, 0.6757, 0.2307, 0.6148, 0.2536, 0.6148, 0.9614, -0.3725, 0.9614, -0.4841, 0.9807, -0.4841, 0.4614, 0.3814, 0.2818, 0.3824, 0.2818, 0.3378, 0.9224, 0.824, 0.9031, 0.824, 0.9031, 0.8034, 0.3972, 0.823, 0.4165, 0.823, 0.4165, 0.8675, 0.9224, 0.8034, 0.9031, 0.8034, 0.9031, 0.7746, 0.9557, 2.283, 0.9557, 2.455, 0.9421, 2.455, 0.2818, 0.6148, 0.313, 0.6148, 0.313, 0.6757, 0.313, 0.6148, 0.2818, 0.6148, 0.2818, 0.4212, 0.313, 0.06088, 0.313, 0.0, 0.3929, 0.0, 0.9807, -0.723, 0.9614, -0.723, 0.9614, -0.9618, 0.9807, 2.879, 0.9671, 2.879, 0.9671, 2.455, 0.9671, 2.879, 0.9807, 2.879, 0.9807, 3.242, 0.4614, 0.2739, 0.3116, 0.2739, 0.313, 0.06088, 0.2536, 0.06088, 0.254, 5.461e-05, 0.2806, 0.0, 0.2307, 0.06088, 0.2536, 0.06088, 0.2521, 0.2739, 0.2536, 0.06088, 0.2818, 0.06088, 0.2818, 0.2545, 0.9807, -1.073, 0.9614, -1.073, 0.9614, -2.242, 0.2818, 0.2933, 0.2521, 0.2739, 0.2818, 0.2545, 0.3116, 0.2739, 0.4614, 0.2739, 0.4614, 0.2943, 0.9671, 2.142, 0.9807, 2.142, 0.9807, 2.283, 0.9807, 2.142, 0.9671, 2.142, 0.9671, 2.019, 0.2307, 0.0, 0.254, 5.461e-05, 0.2536, 0.06088, 0.9807, -0.9618, 0.9614, -0.9618, 0.9614, -1.073, 0.2818, 0.3378, 0.2818, 0.2933, 0.4614, 0.2943, 0.9031, 0.7458, 0.9031, 0.7251, 0.9224, 0.7251, 0.4165, 0.8675, 0.4165, 0.912, 0.3972, 0.912, 0.9031, 0.7746, 0.9031, 0.7458, 0.9224, 0.7458, 0.9807, 2.455, 0.9671, 2.455, 0.9671, 2.283, 0.2818, 0.06088, 0.2806, 0.0, 0.313, 0.0, 0.2818, 0.2545, 0.2818, 0.06088, 0.313, 0.06088])
me_cube_002.use_remesh_fix_poles = True
me_cube_002.use_remesh_preserve_attributes = False
me_cube_002.use_mirror_vertex_groups = False
me_cube_002.update()

# ---- objects
ob_cube_001 = bpy.data.objects.new('Cube.001', me_cube_002)

# ---- transforms, parenting, visibility, modifiers, constraints
ob_cube_001.location = (-8.849e-17, 1.239, -0.6063)
ob_cube_001.rotation_euler = (1.501, -1.555e-17, 5.455e-19)
ob_cube_001.scale = (0.101, 0.06811, 0.8141)
ob_cube_001.lineart.crease_threshold = 0.0

# ---- collection membership
col_collection_2.objects.link(ob_cube_001)

# ---- scene / render settings (as saved in the file)
scene.frame_start = 1; scene.frame_end = 250; scene.frame_set(20)
scene.render.engine = 'BLENDER_EEVEE_NEXT'
scene.cycles.use_denoising = False
scene.cycles.samples = 128
scene.cycles.sampling_pattern = 'TABULATED_SOBOL'
scene.cycles.use_adaptive_sampling = False
scene.cycles.use_light_tree = False
scene.view_settings.view_transform = 'Filmic'
bpy.context.view_layer.update()

# ---- added for rendering (the .blend has no active camera and no usable light): camera, sun
cam_auto = bpy.data.cameras.new('AutoCamera')
cam_auto.lens = 50.0
cam_auto.sensor_width = 36.0
cam_auto.clip_end = 1000.0
ob_auto_camera = bpy.data.objects.new('AutoCamera', cam_auto)
scene.collection.objects.link(ob_auto_camera)
ob_auto_camera.location = (3.55303, -3.96188, 2.30193)
ob_auto_camera.rotation_euler = (1.09748, -7.21219e-08, 0.694738)
scene.camera = ob_auto_camera
light_auto_sun = bpy.data.lights.new('AutoSun', 'SUN')
light_auto_sun.energy = 3.0
light_auto_sun.angle = 0.0523599
ob_auto_sun = bpy.data.objects.new('AutoSun', light_auto_sun)
scene.collection.objects.link(ob_auto_sun)
ob_auto_sun.rotation_euler = (0.872665, 0.174533, 0.523599)
bpy.context.view_layer.update()
